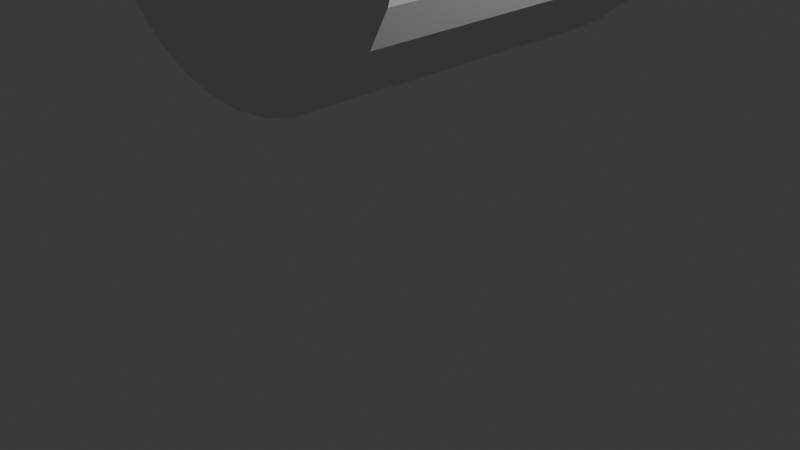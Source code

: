 # Source: divide.blend  (saved by Blender 4.5.90; exported with 4.5.12 LTS)
import bpy
from mathutils import Matrix  # noqa: F401  (used for matrix-valued properties, if any)

bpy.ops.wm.read_factory_settings(use_empty=True)
scene = bpy.context.scene
scene.name = 'Scene'

# ---- collections
col_collection = bpy.data.collections.new('Collection'); scene.collection.children.link(col_collection)

# ---- materials (node trees are filled in below, after node groups)
mat_material = bpy.data.materials.new('Material')
mat_material.alpha_threshold = 0.0
mat_material.roughness = 0.5
mat_material.line_color = (0.0, 0.0, 0.0, 1.0)

# ---- material node trees
mat_material.use_nodes = True; mat_material.node_tree.nodes.clear()
_N = mat_material.node_tree.nodes; _L = mat_material.node_tree.links
n0 = _N.new('ShaderNodeOutputMaterial'); n0.name = 'Material Output'; n0.location = (200, 100)
n1 = _N.new('ShaderNodeBsdfHair'); n1.name = 'Hair BSDF'; n1.location = (-200, 100)
_L.new(n1.outputs[0], n0.inputs[0])
n0.is_active_output = True

# ---- world
world_world = bpy.data.worlds.new('World'); scene.world = world_world
world_world.use_nodes = True; world_world.node_tree.nodes.clear()
_N = world_world.node_tree.nodes; _L = world_world.node_tree.links
n0 = _N.new('ShaderNodeOutputWorld'); n0.name = 'World Output'; n0.location = (200, 100)
n1 = _N.new('ShaderNodeBackground'); n1.name = 'Background'; n1.location = (-200, 100)
n1.inputs[0].default_value = (0.05088, 0.05088, 0.05088, 1.0)
_L.new(n1.outputs[0], n0.inputs[0])
n0.is_active_output = True
world_world.color = (0.05088, 0.05088, 0.05088)
world_world.sun_shadow_jitter_overblur = 0.0

# ---- cameras
cam_camera = bpy.data.cameras.new('Camera')
cam_camera.clip_end = 100.0
cam_camera.ortho_scale = 7.314

# ---- lights
light_light = bpy.data.lights.new('Light', 'POINT')
light_light.energy = 1000.0
light_light.shadow_soft_size = 0.1

# ---- meshes
me_cube = bpy.data.meshes.new('Cube')
me_cube.from_pydata([(1.0, 1.0, 1.0), (1.0, 1.0, -1.0), (1.0, -1.0, 1.0), (1.0, -1.0, -1.0), (-1.0, 1.0, 1.0), (-1.0, 1.0, -1.0), (-1.0, -1.0, 1.0), (-1.0, -1.0, -1.0), (-0.9443, 0.3259, -3.029), (0.9825, 0.3259, -3.029), (-0.9443, 0.3201, -3.256), (0.9825, 0.3201, -3.256), (-0.9443, 0.3031, -3.475), (0.9825, 0.3031, -3.475), (-0.9443, 0.2755, -3.677), (0.9825, 0.2755, -3.677), (-0.9443, 0.2383, -3.853), (0.9825, 0.2383, -3.853), (-0.9443, 0.1929, -3.998), (0.9825, 0.1929, -3.998), (-0.9443, 0.1412, -4.106), (0.9825, 0.1412, -4.106), (-0.9443, 0.08512, -4.172), (0.9825, 0.08512, -4.172), (-0.9443, 0.02677, -4.194), (0.9825, 0.02677, -4.194), (-0.9443, -0.03158, -4.172), (0.9825, -0.03158, -4.172), (-0.9443, -0.08769, -4.106), (0.9825, -0.08769, -4.106), (-0.9443, -0.1394, -3.998), (0.9825, -0.1394, -3.998), (-0.9443, -0.1847, -3.853), (0.9825, -0.1847, -3.853), (-0.9443, -0.2219, -3.677), (0.9825, -0.2219, -3.677), (-0.9443, -0.2496, -3.475), (0.9825, -0.2496, -3.475), (-0.9443, -0.2666, -3.256), (0.9825, -0.2666, -3.256), (-0.9443, -0.2723, -3.029), (0.9825, -0.2723, -3.029), (-0.9443, -0.2666, -2.802), (0.9825, -0.2666, -2.802), (-0.9443, -0.2496, -2.583), (0.9825, -0.2496, -2.583), (-0.9443, -0.2219, -2.382), (0.9825, -0.2219, -2.382), (-0.9443, -0.1847, -2.205), (0.9825, -0.1847, -2.205), (-0.9443, -0.1394, -2.06), (0.9825, -0.1394, -2.06), (-0.9443, -0.08769, -1.953), (0.9825, -0.08769, -1.953), (-0.9443, -0.03158, -1.886), (0.9825, -0.03158, -1.886), (-0.9443, 0.02677, -1.864), (0.9825, 0.02677, -1.864), (-0.9443, 0.08512, -1.886), (0.9825, 0.08512, -1.886), (-0.9443, 0.1412, -1.953), (0.9825, 0.1412, -1.953), (-0.9443, 0.1929, -2.06), (0.9825, 0.1929, -2.06), (-0.9443, 0.2383, -2.205), (0.9825, 0.2383, -2.205), (-0.9443, 0.2755, -2.382), (0.9825, 0.2755, -2.382), (-0.9443, 0.3031, -2.583), (0.9825, 0.3031, -2.583), (-0.9443, 0.3201, -2.802), (0.9825, 0.3201, -2.802), (-0.9443, 0.3259, 3.089), (0.9825, 0.3259, 3.089), (-0.9443, 0.3201, 2.862), (0.9825, 0.3201, 2.862), (-0.9443, 0.3031, 2.643), (0.9825, 0.3031, 2.643), (-0.9443, 0.2755, 2.442), (0.9825, 0.2755, 2.442), (-0.9443, 0.2383, 2.265), (0.9825, 0.2383, 2.265), (-0.9443, 0.1929, 2.12), (0.9825, 0.1929, 2.12), (-0.9443, 0.1412, 2.013), (0.9825, 0.1412, 2.013), (-0.9443, 0.08512, 1.946), (0.9825, 0.08512, 1.946), (-0.9443, 0.02677, 1.924), (0.9825, 0.02677, 1.924), (-0.9443, -0.03158, 1.946), (0.9825, -0.03158, 1.946), (-0.9443, -0.08769, 2.013), (0.9825, -0.08769, 2.013), (-0.9443, -0.1394, 2.12), (0.9825, -0.1394, 2.12), (-0.9443, -0.1847, 2.265), (0.9825, -0.1847, 2.265), (-0.9443, -0.2219, 2.442), (0.9825, -0.2219, 2.442), (-0.9443, -0.2496, 2.643), (0.9825, -0.2496, 2.643), (-0.9443, -0.2666, 2.862), (0.9825, -0.2666, 2.862), (-0.9443, -0.2723, 3.089), (0.9825, -0.2723, 3.089), (-0.9443, -0.2666, 3.317), (0.9825, -0.2666, 3.317), (-0.9443, -0.2496, 3.535), (0.9825, -0.2496, 3.535), (-0.9443, -0.2219, 3.737), (0.9825, -0.2219, 3.737), (-0.9443, -0.1847, 3.913), (0.9825, -0.1847, 3.913), (-0.9443, -0.1394, 4.058), (0.9825, -0.1394, 4.058), (-0.9443, -0.08769, 4.166), (0.9825, -0.08769, 4.166), (-0.9443, -0.03158, 4.232), (0.9825, -0.03158, 4.232), (-0.9443, 0.02677, 4.255), (0.9825, 0.02677, 4.255), (-0.9443, 0.08512, 4.232), (0.9825, 0.08512, 4.232), (-0.9443, 0.1412, 4.166), (0.9825, 0.1412, 4.166), (-0.9443, 0.1929, 4.058), (0.9825, 0.1929, 4.058), (-0.9443, 0.2383, 3.913), (0.9825, 0.2383, 3.913), (-0.9443, 0.2755, 3.737), (0.9825, 0.2755, 3.737), (-0.9443, 0.3031, 3.535), (0.9825, 0.3031, 3.535), (-0.9443, 0.3201, 3.317), (0.9825, 0.3201, 3.317)], [], [(0, 4, 6, 2), (3, 2, 6, 7), (7, 6, 4, 5), (5, 1, 3, 7), (1, 0, 2, 3), (5, 4, 0, 1), (8, 9, 11, 10), (10, 11, 13, 12), (12, 13, 15, 14), (14, 15, 17, 16), (16, 17, 19, 18), (18, 19, 21, 20), (20, 21, 23, 22), (22, 23, 25, 24), (24, 25, 27, 26), (26, 27, 29, 28), (28, 29, 31, 30), (30, 31, 33, 32), (32, 33, 35, 34), (34, 35, 37, 36), (36, 37, 39, 38), (38, 39, 41, 40), (40, 41, 43, 42), (42, 43, 45, 44), (44, 45, 47, 46), (46, 47, 49, 48), (48, 49, 51, 50), (50, 51, 53, 52), (52, 53, 55, 54), (54, 55, 57, 56), (56, 57, 59, 58), (58, 59, 61, 60), (60, 61, 63, 62), (62, 63, 65, 64), (64, 65, 67, 66), (66, 67, 69, 68), (11, 9, 71, 69, 67, 65, 63, 61, 59, 57, 55, 53, 51, 49, 47, 45, 43, 41, 39, 37, 35, 33, 31, 29, 27, 25, 23, 21, 19, 17, 15, 13), (68, 69, 71, 70), (70, 71, 9, 8), (8, 10, 12, 14, 16, 18, 20, 22, 24, 26, 28, 30, 32, 34, 36, 38, 40, 42, 44, 46, 48, 50, 52, 54, 56, 58, 60, 62, 64, 66, 68, 70), (72, 73, 75, 74), (74, 75, 77, 76), (76, 77, 79, 78), (78, 79, 81, 80), (80, 81, 83, 82), (82, 83, 85, 84), (84, 85, 87, 86), (86, 87, 89, 88), (88, 89, 91, 90), (90, 91, 93, 92), (92, 93, 95, 94), (94, 95, 97, 96), (96, 97, 99, 98), (98, 99, 101, 100), (100, 101, 103, 102), (102, 103, 105, 104), (104, 105, 107, 106), (106, 107, 109, 108), (108, 109, 111, 110), (110, 111, 113, 112), (112, 113, 115, 114), (114, 115, 117, 116), (116, 117, 119, 118), (118, 119, 121, 120), (120, 121, 123, 122), (122, 123, 125, 124), (124, 125, 127, 126), (126, 127, 129, 128), (128, 129, 131, 130), (130, 131, 133, 132), (75, 73, 135, 133, 131, 129, 127, 125, 123, 121, 119, 117, 115, 113, 111, 109, 107, 105, 103, 101, 99, 97, 95, 93, 91, 89, 87, 85, 83, 81, 79, 77), (132, 133, 135, 134), (134, 135, 73, 72), (72, 74, 76, 78, 80, 82, 84, 86, 88, 90, 92, 94, 96, 98, 100, 102, 104, 106, 108, 110, 112, 114, 116, 118, 120, 122, 124, 126, 128, 130, 132, 134)])
me_cube.polygons.foreach_set('material_index', [0, 0, 0, 0, 0, 0, 1, 1, 1, 1, 1, 1, 1, 1, 1, 1, 1, 1, 1, 1, 1, 1, 1, 1, 1, 1, 1, 1, 1, 1, 1, 1, 1, 1, 1, 1, 1, 1, 1, 1, 1, 1, 1, 1, 1, 1, 1, 1, 1, 1, 1, 1, 1, 1, 1, 1, 1, 1, 1, 1, 1, 1, 1, 1, 1, 1, 1, 1, 1, 1, 1, 1, 1, 1])
_uv = me_cube.uv_layers.new(name='UVMap')
_uv.uv.foreach_set('vector', [0.625, 0.5, 0.875, 0.5, 0.875, 0.75, 0.625, 0.75, 0.375, 0.75, 0.625, 0.75, 0.625, 1.0, 0.375, 1.0, 0.375, 0.0, 0.625, 0.0, 0.625, 0.25, 0.375, 0.25, 0.125, 0.5, 0.375, 0.5, 0.375, 0.75, 0.125, 0.75, 0.375, 0.5, 0.625, 0.5, 0.625, 0.75, 0.375, 0.75, 0.375, 0.25, 0.625, 0.25, 0.625, 0.5, 0.375, 0.5, 1.0, 0.5, 1.0, 1.0, 0.9688, 1.0, 0.9688, 0.5, 0.9688, 0.5, 0.9688, 1.0, 0.9375, 1.0, 0.9375, 0.5, 0.9375, 0.5, 0.9375, 1.0, 0.9062, 1.0, 0.9062, 0.5, 0.9062, 0.5, 0.9062, 1.0, 0.875, 1.0, 0.875, 0.5, 0.875, 0.5, 0.875, 1.0, 0.8438, 1.0, 0.8438, 0.5, 0.8438, 0.5, 0.8438, 1.0, 0.8125, 1.0, 0.8125, 0.5, 0.8125, 0.5, 0.8125, 1.0, 0.7812, 1.0, 0.7812, 0.5, 0.7812, 0.5, 0.7812, 1.0, 0.75, 1.0, 0.75, 0.5, 0.75, 0.5, 0.75, 1.0, 0.7188, 1.0, 0.7188, 0.5, 0.7188, 0.5, 0.7188, 1.0, 0.6875, 1.0, 0.6875, 0.5, 0.6875, 0.5, 0.6875, 1.0, 0.6562, 1.0, 0.6562, 0.5, 0.6562, 0.5, 0.6562, 1.0, 0.625, 1.0, 0.625, 0.5, 0.625, 0.5, 0.625, 1.0, 0.5938, 1.0, 0.5938, 0.5, 0.5938, 0.5, 0.5938, 1.0, 0.5625, 1.0, 0.5625, 0.5, 0.5625, 0.5, 0.5625, 1.0, 0.5312, 1.0, 0.5312, 0.5, 0.5312, 0.5, 0.5312, 1.0, 0.5, 1.0, 0.5, 0.5, 0.5, 0.5, 0.5, 1.0, 0.4688, 1.0, 0.4688, 0.5, 0.4688, 0.5, 0.4688, 1.0, 0.4375, 1.0, 0.4375, 0.5, 0.4375, 0.5, 0.4375, 1.0, 0.4062, 1.0, 0.4062, 0.5, 0.4062, 0.5, 0.4062, 1.0, 0.375, 1.0, 0.375, 0.5, 0.375, 0.5, 0.375, 1.0, 0.3438, 1.0, 0.3438, 0.5, 0.3438, 0.5, 0.3438, 1.0, 0.3125, 1.0, 0.3125, 0.5, 0.3125, 0.5, 0.3125, 1.0, 0.2812, 1.0, 0.2812, 0.5, 0.2812, 0.5, 0.2812, 1.0, 0.25, 1.0, 0.25, 0.5, 0.25, 0.5, 0.25, 1.0, 0.2188, 1.0, 0.2188, 0.5, 0.2188, 0.5, 0.2188, 1.0, 0.1875, 1.0, 0.1875, 0.5, 0.1875, 0.5, 0.1875, 1.0, 0.1562, 1.0, 0.1562, 0.5, 0.1562, 0.5, 0.1562, 1.0, 0.125, 1.0, 0.125, 0.5, 0.125, 0.5, 0.125, 1.0, 0.09375, 1.0, 0.09375, 0.5, 0.09375, 0.5, 0.09375, 1.0, 0.0625, 1.0, 0.0625, 0.5, 0.2968, 0.4854, 0.25, 0.49, 0.2032, 0.4854, 0.1582, 0.4717, 0.1167, 0.4496, 0.08029, 0.4197, 0.05045, 0.3833, 0.02827, 0.3418, 0.01461, 0.2968, 0.01, 0.25, 0.01461, 0.2032, 0.02827, 0.1582, 0.05045, 0.1167, 0.08029, 0.08029, 0.1167, 0.05045, 0.1582, 0.02827, 0.2032, 0.01461, 0.25, 0.01, 0.2968, 0.01461, 0.3418, 0.02827, 0.3833, 0.05045, 0.4197, 0.08029, 0.4496, 0.1167, 0.4717, 0.1582, 0.4854, 0.2032, 0.49, 0.25, 0.4854, 0.2968, 0.4717, 0.3418, 0.4496, 0.3833, 0.4197, 0.4197, 0.3833, 0.4496, 0.3418, 0.4717, 0.0625, 0.5, 0.0625, 1.0, 0.03125, 1.0, 0.03125, 0.5, 0.03125, 0.5, 0.03125, 1.0, 0.0, 1.0, 0.0, 0.5, 0.75, 0.49, 0.7968, 0.4854, 0.8418, 0.4717, 0.8833, 0.4496, 0.9197, 0.4197, 0.9496, 0.3833, 0.9717, 0.3418, 0.9854, 0.2968, 0.99, 0.25, 0.9854, 0.2032, 0.9717, 0.1582, 0.9496, 0.1167, 0.9197, 0.08029, 0.8833, 0.05045, 0.8418, 0.02827, 0.7968, 0.01461, 0.75, 0.01, 0.7032, 0.01461, 0.6582, 0.02827, 0.6167, 0.05045, 0.5803, 0.08029, 0.5504, 0.1167, 0.5283, 0.1582, 0.5146, 0.2032, 0.51, 0.25, 0.5146, 0.2968, 0.5283, 0.3418, 0.5504, 0.3833, 0.5803, 0.4197, 0.6167, 0.4496, 0.6582, 0.4717, 0.7032, 0.4854, 1.0, 0.5, 1.0, 1.0, 0.9688, 1.0, 0.9688, 0.5, 0.9688, 0.5, 0.9688, 1.0, 0.9375, 1.0, 0.9375, 0.5, 0.9375, 0.5, 0.9375, 1.0, 0.9062, 1.0, 0.9062, 0.5, 0.9062, 0.5, 0.9062, 1.0, 0.875, 1.0, 0.875, 0.5, 0.875, 0.5, 0.875, 1.0, 0.8438, 1.0, 0.8438, 0.5, 0.8438, 0.5, 0.8438, 1.0, 0.8125, 1.0, 0.8125, 0.5, 0.8125, 0.5, 0.8125, 1.0, 0.7812, 1.0, 0.7812, 0.5, 0.7812, 0.5, 0.7812, 1.0, 0.75, 1.0, 0.75, 0.5, 0.75, 0.5, 0.75, 1.0, 0.7188, 1.0, 0.7188, 0.5, 0.7188, 0.5, 0.7188, 1.0, 0.6875, 1.0, 0.6875, 0.5, 0.6875, 0.5, 0.6875, 1.0, 0.6562, 1.0, 0.6562, 0.5, 0.6562, 0.5, 0.6562, 1.0, 0.625, 1.0, 0.625, 0.5, 0.625, 0.5, 0.625, 1.0, 0.5938, 1.0, 0.5938, 0.5, 0.5938, 0.5, 0.5938, 1.0, 0.5625, 1.0, 0.5625, 0.5, 0.5625, 0.5, 0.5625, 1.0, 0.5312, 1.0, 0.5312, 0.5, 0.5312, 0.5, 0.5312, 1.0, 0.5, 1.0, 0.5, 0.5, 0.5, 0.5, 0.5, 1.0, 0.4688, 1.0, 0.4688, 0.5, 0.4688, 0.5, 0.4688, 1.0, 0.4375, 1.0, 0.4375, 0.5, 0.4375, 0.5, 0.4375, 1.0, 0.4062, 1.0, 0.4062, 0.5, 0.4062, 0.5, 0.4062, 1.0, 0.375, 1.0, 0.375, 0.5, 0.375, 0.5, 0.375, 1.0, 0.3438, 1.0, 0.3438, 0.5, 0.3438, 0.5, 0.3438, 1.0, 0.3125, 1.0, 0.3125, 0.5, 0.3125, 0.5, 0.3125, 1.0, 0.2812, 1.0, 0.2812, 0.5, 0.2812, 0.5, 0.2812, 1.0, 0.25, 1.0, 0.25, 0.5, 0.25, 0.5, 0.25, 1.0, 0.2188, 1.0, 0.2188, 0.5, 0.2188, 0.5, 0.2188, 1.0, 0.1875, 1.0, 0.1875, 0.5, 0.1875, 0.5, 0.1875, 1.0, 0.1562, 1.0, 0.1562, 0.5, 0.1562, 0.5, 0.1562, 1.0, 0.125, 1.0, 0.125, 0.5, 0.125, 0.5, 0.125, 1.0, 0.09375, 1.0, 0.09375, 0.5, 0.09375, 0.5, 0.09375, 1.0, 0.0625, 1.0, 0.0625, 0.5, 0.2968, 0.4854, 0.25, 0.49, 0.2032, 0.4854, 0.1582, 0.4717, 0.1167, 0.4496, 0.08029, 0.4197, 0.05045, 0.3833, 0.02827, 0.3418, 0.01461, 0.2968, 0.01, 0.25, 0.01461, 0.2032, 0.02827, 0.1582, 0.05045, 0.1167, 0.08029, 0.08029, 0.1167, 0.05045, 0.1582, 0.02827, 0.2032, 0.01461, 0.25, 0.01, 0.2968, 0.01461, 0.3418, 0.02827, 0.3833, 0.05045, 0.4197, 0.08029, 0.4496, 0.1167, 0.4717, 0.1582, 0.4854, 0.2032, 0.49, 0.25, 0.4854, 0.2968, 0.4717, 0.3418, 0.4496, 0.3833, 0.4197, 0.4197, 0.3833, 0.4496, 0.3418, 0.4717, 0.0625, 0.5, 0.0625, 1.0, 0.03125, 1.0, 0.03125, 0.5, 0.03125, 0.5, 0.03125, 1.0, 0.0, 1.0, 0.0, 0.5, 0.75, 0.49, 0.7968, 0.4854, 0.8418, 0.4717, 0.8833, 0.4496, 0.9197, 0.4197, 0.9496, 0.3833, 0.9717, 0.3418, 0.9854, 0.2968, 0.99, 0.25, 0.9854, 0.2032, 0.9717, 0.1582, 0.9496, 0.1167, 0.9197, 0.08029, 0.8833, 0.05045, 0.8418, 0.02827, 0.7968, 0.01461, 0.75, 0.01, 0.7032, 0.01461, 0.6582, 0.02827, 0.6167, 0.05045, 0.5803, 0.08029, 0.5504, 0.1167, 0.5283, 0.1582, 0.5146, 0.2032, 0.51, 0.25, 0.5146, 0.2968, 0.5283, 0.3418, 0.5504, 0.3833, 0.5803, 0.4197, 0.6167, 0.4496, 0.6582, 0.4717, 0.7032, 0.4854])
_ca = me_cube.color_attributes.new('Color', 'FLOAT_COLOR', 'POINT')
_ca.data.foreach_set('color', [1.0, 1.0, 1.0, 1.0, 1.0, 1.0, 1.0, 1.0, 1.0, 1.0, 1.0, 1.0, 1.0, 1.0, 1.0, 1.0, 1.0, 1.0, 1.0, 1.0, 1.0, 1.0, 1.0, 1.0, 1.0, 1.0, 1.0, 1.0, 1.0, 1.0, 1.0, 1.0, 1.0, 1.0, 1.0, 1.0, 1.0, 1.0, 1.0, 1.0, 1.0, 1.0, 1.0, 1.0, 1.0, 1.0, 1.0, 1.0, 1.0, 1.0, 1.0, 1.0, 1.0, 1.0, 1.0, 1.0, 1.0, 1.0, 1.0, 1.0, 1.0, 1.0, 1.0, 1.0, 1.0, 1.0, 1.0, 1.0, 1.0, 1.0, 1.0, 1.0, 1.0, 1.0, 1.0, 1.0, 1.0, 1.0, 1.0, 1.0, 1.0, 1.0, 1.0, 1.0, 1.0, 1.0, 1.0, 1.0, 1.0, 1.0, 1.0, 1.0, 1.0, 1.0, 1.0, 1.0, 1.0, 1.0, 1.0, 1.0, 1.0, 1.0, 1.0, 1.0, 1.0, 1.0, 1.0, 1.0, 1.0, 1.0, 1.0, 1.0, 1.0, 1.0, 1.0, 1.0, 1.0, 1.0, 1.0, 1.0, 1.0, 1.0, 1.0, 1.0, 1.0, 1.0, 1.0, 1.0, 1.0, 1.0, 1.0, 1.0, 1.0, 1.0, 1.0, 1.0, 1.0, 1.0, 1.0, 1.0, 1.0, 1.0, 1.0, 1.0, 1.0, 1.0, 1.0, 1.0, 1.0, 1.0, 1.0, 1.0, 1.0, 1.0, 1.0, 1.0, 1.0, 1.0, 1.0, 1.0, 1.0, 1.0, 1.0, 1.0, 1.0, 1.0, 1.0, 1.0, 1.0, 1.0, 1.0, 1.0, 1.0, 1.0, 1.0, 1.0, 1.0, 1.0, 1.0, 1.0, 1.0, 1.0, 1.0, 1.0, 1.0, 1.0, 1.0, 1.0, 1.0, 1.0, 1.0, 1.0, 1.0, 1.0, 1.0, 1.0, 1.0, 1.0, 1.0, 1.0, 1.0, 1.0, 1.0, 1.0, 1.0, 1.0, 1.0, 1.0, 1.0, 1.0, 1.0, 1.0, 1.0, 1.0, 1.0, 1.0, 1.0, 1.0, 1.0, 1.0, 1.0, 1.0, 1.0, 1.0, 1.0, 1.0, 1.0, 1.0, 1.0, 1.0, 1.0, 1.0, 1.0, 1.0, 1.0, 1.0, 1.0, 1.0, 1.0, 1.0, 1.0, 1.0, 1.0, 1.0, 1.0, 1.0, 1.0, 1.0, 1.0, 1.0, 1.0, 1.0, 1.0, 1.0, 1.0, 1.0, 1.0, 1.0, 1.0, 1.0, 1.0, 1.0, 1.0, 1.0, 1.0, 1.0, 1.0, 1.0, 1.0, 1.0, 1.0, 1.0, 1.0, 1.0, 1.0, 1.0, 1.0, 1.0, 1.0, 1.0, 1.0, 1.0, 1.0, 1.0, 1.0, 1.0, 1.0, 1.0, 1.0, 1.0, 1.0, 1.0, 1.0, 1.0, 1.0, 1.0, 1.0, 1.0, 1.0, 1.0, 1.0, 1.0, 1.0, 1.0, 1.0, 1.0, 1.0, 1.0, 1.0, 1.0, 1.0, 1.0, 1.0, 1.0, 1.0, 1.0, 1.0, 1.0, 1.0, 1.0, 1.0, 1.0, 1.0, 1.0, 1.0, 1.0, 1.0, 1.0, 1.0, 1.0, 1.0, 1.0, 1.0, 1.0, 1.0, 1.0, 1.0, 1.0, 1.0, 1.0, 1.0, 1.0, 1.0, 1.0, 1.0, 1.0, 1.0, 1.0, 1.0, 1.0, 1.0, 1.0, 1.0, 1.0, 1.0, 1.0, 1.0, 1.0, 1.0, 1.0, 1.0, 1.0, 1.0, 1.0, 1.0, 1.0, 1.0, 1.0, 1.0, 1.0, 1.0, 1.0, 1.0, 1.0, 1.0, 1.0, 1.0, 1.0, 1.0, 1.0, 1.0, 1.0, 1.0, 1.0, 1.0, 1.0, 1.0, 1.0, 1.0, 1.0, 1.0, 1.0, 1.0, 1.0, 1.0, 1.0, 1.0, 1.0, 1.0, 1.0, 1.0, 1.0, 1.0, 1.0, 1.0, 1.0, 1.0, 1.0, 1.0, 1.0, 1.0, 1.0, 1.0, 1.0, 1.0, 1.0, 1.0, 1.0, 1.0, 1.0, 1.0, 1.0, 1.0, 1.0, 1.0, 1.0, 1.0, 1.0, 1.0, 1.0, 1.0, 1.0, 1.0, 1.0, 1.0, 1.0, 1.0, 1.0, 1.0, 1.0, 1.0, 1.0, 1.0, 1.0, 1.0, 1.0, 1.0, 1.0, 1.0, 1.0, 1.0, 1.0, 1.0, 1.0, 1.0, 1.0, 1.0, 1.0, 1.0, 1.0, 1.0, 1.0, 1.0, 1.0, 1.0, 1.0, 1.0, 1.0, 1.0, 1.0, 1.0, 1.0, 1.0, 1.0, 1.0, 1.0, 1.0, 1.0, 1.0, 1.0, 1.0, 1.0, 1.0, 1.0, 1.0, 1.0, 1.0, 1.0, 1.0, 1.0, 1.0, 1.0, 1.0, 1.0, 1.0, 1.0, 1.0, 1.0, 1.0, 1.0, 1.0, 1.0, 1.0, 1.0, 1.0, 1.0, 1.0, 1.0, 1.0, 1.0, 1.0, 1.0, 1.0, 1.0, 1.0, 1.0, 1.0, 1.0, 1.0, 1.0, 1.0, 1.0, 1.0, 1.0, 1.0, 1.0, 1.0, 1.0, 1.0, 1.0, 1.0, 1.0, 1.0, 1.0, 1.0, 1.0, 1.0, 1.0, 1.0, 1.0, 1.0, 1.0, 1.0, 1.0])
_ca = me_cube.color_attributes.new('Attribute', 'BYTE_COLOR', 'CORNER')
_ca.data.foreach_set('color', [1.0, 0.03071, 0.03071, 1.0, 1.0, 0.03071, 0.03071, 1.0, 1.0, 0.03071, 0.03071, 1.0, 1.0, 0.03071, 0.03071, 1.0, 1.0, 0.03071, 0.03071, 1.0, 1.0, 0.03071, 0.03071, 1.0, 1.0, 0.03071, 0.03071, 1.0, 0.9823, 0.0319, 0.03689, 1.0, 0.9823, 0.0319, 0.03689, 1.0, 1.0, 0.03071, 0.03071, 1.0, 1.0, 0.03071, 0.03071, 1.0, 1.0, 0.03071, 0.03071, 1.0, 1.0, 0.03071, 0.03071, 1.0, 1.0, 0.03071, 0.03071, 1.0, 1.0, 0.03071, 0.03071, 1.0, 0.9823, 0.0319, 0.03689, 1.0, 1.0, 0.03071, 0.03071, 1.0, 1.0, 0.03071, 0.03071, 1.0, 1.0, 0.03071, 0.03071, 1.0, 1.0, 0.03071, 0.03071, 1.0, 1.0, 0.03071, 0.03071, 1.0, 1.0, 0.03071, 0.03071, 1.0, 1.0, 0.03071, 0.03071, 1.0, 1.0, 0.03071, 0.03071, 1.0, 1.0, 0.03071, 0.03071, 1.0, 1.0, 0.03071, 0.03071, 1.0, 1.0, 0.03071, 0.03071, 1.0, 1.0, 0.03071, 0.03071, 1.0, 1.0, 0.03071, 0.03071, 1.0, 1.0, 0.03071, 0.03071, 1.0, 1.0, 0.03071, 0.03071, 1.0, 1.0, 0.03071, 0.03071, 1.0, 1.0, 0.03071, 0.03071, 1.0, 1.0, 0.03071, 0.03071, 1.0, 1.0, 0.03071, 0.03071, 1.0, 1.0, 0.03071, 0.03071, 1.0, 1.0, 0.03071, 0.03071, 1.0, 1.0, 0.03071, 0.03071, 1.0, 1.0, 0.03071, 0.03071, 1.0, 1.0, 0.03071, 0.03071, 1.0, 1.0, 0.03071, 0.03071, 1.0, 1.0, 0.03071, 0.03071, 1.0, 1.0, 0.03071, 0.03071, 1.0, 1.0, 0.03071, 0.03071, 1.0, 1.0, 0.03071, 0.03071, 1.0, 1.0, 0.03071, 0.03071, 1.0, 1.0, 0.03071, 0.03071, 1.0, 1.0, 0.03071, 0.03071, 1.0, 1.0, 0.03071, 0.03071, 1.0, 1.0, 0.03071, 0.03071, 1.0, 1.0, 0.03071, 0.03071, 1.0, 1.0, 0.03071, 0.03071, 1.0, 1.0, 0.03071, 0.03071, 1.0, 1.0, 0.03071, 0.03071, 1.0, 1.0, 0.03071, 0.03071, 1.0, 1.0, 0.03071, 0.03071, 1.0, 1.0, 0.03071, 0.03071, 1.0, 1.0, 0.03071, 0.03071, 1.0, 1.0, 0.03071, 0.03071, 1.0, 1.0, 0.03071, 0.03071, 1.0, 1.0, 0.03071, 0.03071, 1.0, 1.0, 0.03071, 0.03071, 1.0, 1.0, 0.03071, 0.0319, 1.0, 1.0, 0.03071, 0.03071, 1.0, 1.0, 0.03071, 0.03071, 1.0, 1.0, 0.03071, 0.0319, 1.0, 1.0, 0.03071, 0.03071, 1.0, 1.0, 0.03071, 0.03071, 1.0, 1.0, 0.03071, 0.03071, 1.0, 1.0, 0.03071, 0.03071, 1.0, 1.0, 0.03071, 0.03071, 1.0, 1.0, 0.03071, 0.03071, 1.0, 1.0, 0.03071, 0.03071, 1.0, 1.0, 0.03071, 0.03071, 1.0, 1.0, 0.03071, 0.03071, 1.0, 1.0, 0.03071, 0.03071, 1.0, 1.0, 0.03071, 0.03071, 1.0, 1.0, 0.03071, 0.03071, 1.0, 1.0, 0.03071, 0.03071, 1.0, 1.0, 0.03071, 0.03071, 1.0, 1.0, 0.03071, 0.03071, 1.0, 1.0, 0.03071, 0.03071, 1.0, 1.0, 0.03071, 0.03071, 1.0, 1.0, 0.03071, 0.03071, 1.0, 1.0, 0.03071, 0.03071, 1.0, 1.0, 0.03071, 0.03071, 1.0, 1.0, 0.03071, 0.03071, 1.0, 1.0, 0.03071, 0.03071, 1.0, 1.0, 0.03071, 0.03071, 1.0, 1.0, 0.03071, 0.03071, 1.0, 1.0, 0.03071, 0.03071, 1.0, 1.0, 0.03071, 0.03071, 1.0, 1.0, 0.03071, 0.03071, 1.0, 1.0, 0.03071, 0.03071, 1.0, 1.0, 0.03071, 0.03071, 1.0, 1.0, 0.03071, 0.03071, 1.0, 1.0, 0.03071, 0.03071, 1.0, 1.0, 0.03071, 0.03071, 1.0, 1.0, 0.03071, 0.03071, 1.0, 1.0, 0.03071, 0.03071, 1.0, 1.0, 0.03071, 0.03071, 1.0, 1.0, 0.03071, 0.03071, 1.0, 1.0, 0.03071, 0.03071, 1.0, 1.0, 0.03071, 0.03071, 1.0, 1.0, 0.03071, 0.03071, 1.0, 1.0, 0.03071, 0.03071, 1.0, 1.0, 0.03071, 0.03071, 1.0, 1.0, 0.03071, 0.03071, 1.0, 1.0, 0.03071, 0.03071, 1.0, 1.0, 0.03071, 0.03071, 1.0, 1.0, 0.03071, 0.03071, 1.0, 1.0, 0.03071, 0.03071, 1.0, 1.0, 0.03071, 0.03071, 1.0, 1.0, 0.03071, 0.03071, 1.0, 1.0, 0.03071, 0.03071, 1.0, 1.0, 0.03071, 0.03071, 1.0, 1.0, 0.03071, 0.03071, 1.0, 1.0, 0.03071, 0.03071, 1.0, 1.0, 0.03071, 0.03071, 1.0, 1.0, 0.03071, 0.03071, 1.0, 1.0, 0.03071, 0.03071, 1.0, 1.0, 0.03071, 0.03071, 1.0, 1.0, 0.03071, 0.03071, 1.0, 1.0, 0.03071, 0.03071, 1.0, 1.0, 0.03071, 0.03071, 1.0, 1.0, 0.03071, 0.03071, 1.0, 1.0, 0.03071, 0.03071, 1.0, 1.0, 0.03071, 0.03071, 1.0, 1.0, 0.03071, 0.03071, 1.0, 1.0, 0.03071, 0.03071, 1.0, 1.0, 0.03071, 0.03071, 1.0, 1.0, 0.03071, 0.03071, 1.0, 1.0, 0.03071, 0.03071, 1.0, 1.0, 0.03071, 0.03071, 1.0, 1.0, 0.03071, 0.03071, 1.0, 1.0, 0.03071, 0.03071, 1.0, 1.0, 0.03071, 0.03071, 1.0, 1.0, 0.03071, 0.03071, 1.0, 1.0, 0.03071, 0.03071, 1.0, 1.0, 0.03071, 0.03071, 1.0, 1.0, 0.03071, 0.03071, 1.0, 1.0, 0.03071, 0.03071, 1.0, 1.0, 0.03071, 0.03071, 1.0, 1.0, 0.03071, 0.03071, 1.0, 1.0, 0.03071, 0.03071, 1.0, 1.0, 0.03071, 0.03071, 1.0, 1.0, 0.03071, 0.03071, 1.0, 1.0, 0.03071, 0.03071, 1.0, 1.0, 0.03071, 0.03071, 1.0, 1.0, 0.03071, 0.03071, 1.0, 1.0, 0.03071, 0.03071, 1.0, 1.0, 0.03071, 0.03071, 1.0, 1.0, 0.03071, 0.03071, 1.0, 1.0, 0.03071, 0.03071, 1.0, 1.0, 0.03071, 0.03071, 1.0, 1.0, 0.03071, 0.03071, 1.0, 1.0, 0.03071, 0.03071, 1.0, 1.0, 0.03071, 0.03071, 1.0, 1.0, 0.03071, 0.03071, 1.0, 1.0, 0.03071, 0.03071, 1.0, 1.0, 0.03071, 0.03071, 1.0, 1.0, 0.03071, 0.03071, 1.0, 1.0, 0.03071, 0.03071, 1.0, 1.0, 0.03071, 0.03071, 1.0, 1.0, 0.03071, 0.03071, 1.0, 1.0, 0.03071, 0.03071, 1.0, 1.0, 0.03071, 0.03071, 1.0, 1.0, 0.03071, 0.0319, 1.0, 1.0, 0.03071, 0.03071, 1.0, 1.0, 0.03071, 0.03071, 1.0, 1.0, 0.03071, 0.03071, 1.0, 1.0, 0.03071, 0.03071, 1.0, 1.0, 0.03071, 0.03071, 1.0, 1.0, 0.03071, 0.03071, 1.0, 1.0, 0.03071, 0.03071, 1.0, 1.0, 0.03071, 0.03071, 1.0, 1.0, 0.03071, 0.03071, 1.0, 1.0, 0.03071, 0.03071, 1.0, 1.0, 0.03071, 0.03071, 1.0, 1.0, 0.03071, 0.03071, 1.0, 1.0, 0.03071, 0.03071, 1.0, 1.0, 0.03071, 0.03071, 1.0, 1.0, 0.03071, 0.03071, 1.0, 1.0, 0.03071, 0.03071, 1.0, 1.0, 0.03071, 0.03071, 1.0, 1.0, 0.03071, 0.03071, 1.0, 1.0, 0.03071, 0.03071, 1.0, 1.0, 0.03071, 0.03071, 1.0, 1.0, 0.03071, 0.03071, 1.0, 1.0, 0.03071, 0.03071, 1.0, 1.0, 0.03071, 0.03071, 1.0, 1.0, 0.03071, 0.03071, 1.0, 1.0, 0.03071, 0.03071, 1.0, 1.0, 0.03071, 0.03071, 1.0, 1.0, 0.03071, 0.03071, 1.0, 1.0, 0.03071, 0.03071, 1.0, 1.0, 0.03071, 0.03071, 1.0, 1.0, 0.03071, 0.03071, 1.0, 1.0, 0.03071, 0.03071, 1.0, 1.0, 0.03071, 0.03071, 1.0, 1.0, 0.03071, 0.03071, 1.0, 1.0, 0.03071, 0.03071, 1.0, 1.0, 0.03071, 0.03071, 1.0, 1.0, 0.03071, 0.03071, 1.0, 1.0, 0.03071, 0.03071, 1.0, 1.0, 0.03071, 0.03071, 1.0, 1.0, 0.03071, 0.03071, 1.0, 1.0, 0.03071, 0.03071, 1.0, 1.0, 0.03071, 0.03071, 1.0, 1.0, 0.03071, 0.03071, 1.0, 1.0, 0.03071, 0.03071, 1.0, 1.0, 0.03071, 0.03071, 1.0, 1.0, 0.03071, 0.03071, 1.0, 1.0, 0.03071, 0.03071, 1.0, 1.0, 0.03071, 0.03071, 1.0, 1.0, 0.03071, 0.03071, 1.0, 1.0, 0.03071, 0.03071, 1.0, 1.0, 0.03071, 0.03071, 1.0, 1.0, 0.03071, 0.03071, 1.0, 1.0, 0.03071, 0.03071, 1.0, 1.0, 0.03071, 0.03071, 1.0, 1.0, 0.03071, 0.03071, 1.0, 1.0, 0.03071, 0.03071, 1.0, 1.0, 0.03071, 0.03071, 1.0, 1.0, 0.03071, 0.03071, 1.0, 1.0, 0.03071, 0.03071, 1.0, 1.0, 0.03071, 0.03071, 1.0, 1.0, 0.03071, 0.03071, 1.0, 1.0, 0.03071, 0.03071, 1.0, 1.0, 0.03071, 0.03071, 1.0, 1.0, 0.03071, 0.03071, 1.0, 1.0, 0.03071, 0.03071, 1.0, 1.0, 0.03071, 0.03071, 1.0, 1.0, 0.03071, 0.03071, 1.0, 1.0, 0.03071, 0.03071, 1.0, 1.0, 0.03071, 0.03071, 1.0, 1.0, 0.03071, 0.03071, 1.0, 1.0, 0.03071, 0.03071, 1.0, 1.0, 0.03071, 0.03071, 1.0, 1.0, 0.03071, 0.03071, 1.0, 1.0, 0.03071, 0.03071, 1.0, 1.0, 0.03071, 0.03071, 1.0, 1.0, 0.03071, 0.03071, 1.0, 1.0, 0.03071, 0.03071, 1.0, 1.0, 0.03071, 0.03071, 1.0, 1.0, 0.03071, 0.03071, 1.0, 1.0, 0.03071, 0.03071, 1.0, 1.0, 0.03071, 0.03071, 1.0, 1.0, 0.03071, 0.03071, 1.0, 1.0, 0.03071, 0.03071, 1.0, 1.0, 0.03071, 0.03071, 1.0, 1.0, 0.03071, 0.03071, 1.0, 1.0, 0.03071, 0.03071, 1.0, 1.0, 0.03071, 0.03071, 1.0, 1.0, 0.03071, 0.03071, 1.0, 1.0, 0.03071, 0.03071, 1.0, 1.0, 0.03071, 0.03071, 1.0, 1.0, 0.03071, 0.03071, 1.0, 1.0, 0.03071, 0.03071, 1.0, 1.0, 0.03071, 0.03071, 1.0, 1.0, 0.03071, 0.03071, 1.0, 1.0, 0.03071, 0.03071, 1.0, 1.0, 0.03071, 0.03071, 1.0, 1.0, 0.03071, 0.03071, 1.0, 1.0, 0.03071, 0.03071, 1.0, 1.0, 0.03071, 0.03071, 1.0, 1.0, 0.03071, 0.03071, 1.0, 1.0, 0.03071, 0.03071, 1.0, 1.0, 0.03071, 0.03071, 1.0, 1.0, 0.03071, 0.03071, 1.0, 1.0, 0.03071, 0.03071, 1.0, 1.0, 0.03071, 0.03071, 1.0, 1.0, 0.03071, 0.03071, 1.0, 1.0, 0.03071, 0.03071, 1.0, 1.0, 0.03071, 0.03071, 1.0, 1.0, 0.03071, 0.03071, 1.0, 1.0, 0.03071, 0.03071, 1.0, 1.0, 0.03071, 0.03071, 1.0, 1.0, 0.03071, 0.03071, 1.0, 1.0, 0.03071, 0.03071, 1.0, 1.0, 0.03071, 0.03071, 1.0, 1.0, 0.03071, 0.03071, 1.0, 1.0, 0.03071, 0.03071, 1.0, 1.0, 0.03071, 0.03071, 1.0, 1.0, 0.03071, 0.03071, 1.0, 1.0, 0.03071, 0.03071, 1.0, 1.0, 0.03071, 0.03071, 1.0, 1.0, 0.03071, 0.03071, 1.0, 1.0, 0.03071, 0.03071, 1.0, 1.0, 0.03071, 0.03071, 1.0, 1.0, 0.03071, 0.03071, 1.0, 1.0, 0.03071, 0.03071, 1.0, 1.0, 0.03071, 0.03071, 1.0, 1.0, 0.03071, 0.03071, 1.0, 1.0, 0.03071, 0.03071, 1.0, 1.0, 0.03071, 0.03071, 1.0, 1.0, 0.03071, 0.03071, 1.0, 1.0, 0.03071, 0.03071, 1.0, 1.0, 0.03071, 0.03071, 1.0, 1.0, 0.03071, 0.03071, 1.0, 1.0, 0.03071, 0.03071, 1.0, 1.0, 0.03071, 0.03071, 1.0, 1.0, 0.03071, 0.03071, 1.0, 1.0, 0.03071, 0.03071, 1.0, 1.0, 0.03071, 0.03071, 1.0, 1.0, 0.03071, 0.03071, 1.0, 1.0, 0.03071, 0.03071, 1.0, 1.0, 0.03071, 0.03071, 1.0, 1.0, 0.03071, 0.03071, 1.0, 1.0, 0.03071, 0.03071, 1.0, 1.0, 0.03071, 0.03071, 1.0, 1.0, 0.03071, 0.03071, 1.0, 1.0, 0.03071, 0.03071, 1.0, 1.0, 0.03071, 0.03071, 1.0, 1.0, 0.03071, 0.03071, 1.0, 1.0, 0.03071, 0.03071, 1.0, 1.0, 0.03071, 0.03071, 1.0, 1.0, 0.03071, 0.03071, 1.0, 1.0, 0.03071, 0.03071, 1.0, 1.0, 0.03071, 0.03071, 1.0, 1.0, 0.03071, 0.03071, 1.0, 1.0, 0.03071, 0.03071, 1.0, 1.0, 0.03071, 0.03071, 1.0, 1.0, 0.03071, 0.03071, 1.0, 1.0, 0.03071, 0.03071, 1.0, 1.0, 0.03071, 0.03071, 1.0, 1.0, 0.03071, 0.03071, 1.0, 1.0, 0.03071, 0.03071, 1.0, 1.0, 0.03071, 0.03071, 1.0, 1.0, 0.03071, 0.03071, 1.0, 1.0, 0.03071, 0.03071, 1.0, 1.0, 0.03071, 0.03071, 1.0, 1.0, 0.03071, 0.03071, 1.0, 1.0, 0.03071, 0.03071, 1.0, 1.0, 0.03071, 0.03071, 1.0, 1.0, 0.03071, 0.03071, 1.0, 1.0, 0.03071, 0.03071, 1.0, 1.0, 0.03071, 0.03071, 1.0, 1.0, 0.03071, 0.03071, 1.0, 1.0, 0.03071, 0.03071, 1.0, 1.0, 0.03071, 0.03071, 1.0, 1.0, 0.03071, 0.03071, 1.0, 1.0, 0.03071, 0.03071, 1.0, 1.0, 0.03071, 0.03071, 1.0, 1.0, 0.03071, 0.03071, 1.0, 1.0, 0.03071, 0.03071, 1.0, 1.0, 0.03071, 0.03071, 1.0, 1.0, 0.03071, 0.03071, 1.0, 1.0, 0.03071, 0.03071, 1.0, 1.0, 0.03071, 0.03071, 1.0, 1.0, 0.03071, 0.03071, 1.0, 1.0, 0.03071, 0.03071, 1.0, 1.0, 0.03071, 0.03071, 1.0, 1.0, 0.03071, 0.03071, 1.0, 1.0, 0.03071, 0.03071, 1.0, 1.0, 0.03071, 0.03071, 1.0, 1.0, 0.03071, 0.03071, 1.0, 1.0, 0.03071, 0.03071, 1.0, 1.0, 0.03071, 0.03071, 1.0, 1.0, 0.03071, 0.03071, 1.0, 1.0, 0.03071, 0.03071, 1.0, 1.0, 0.03071, 0.03071, 1.0, 1.0, 0.03071, 0.03071, 1.0, 1.0, 0.03071, 0.03071, 1.0, 1.0, 0.03071, 0.03071, 1.0, 1.0, 0.03071, 0.03071, 1.0, 1.0, 0.03071, 0.03071, 1.0, 1.0, 0.03071, 0.03071, 1.0, 1.0, 0.03071, 0.03071, 1.0, 1.0, 0.03071, 0.03071, 1.0, 1.0, 0.03071, 0.03071, 1.0, 1.0, 0.03071, 0.03071, 1.0, 1.0, 0.03071, 0.03071, 1.0, 1.0, 0.03071, 0.03071, 1.0, 1.0, 0.03071, 0.03071, 1.0, 1.0, 0.03071, 0.03071, 1.0, 1.0, 0.03071, 0.03071, 1.0, 1.0, 0.03071, 0.03071, 1.0, 1.0, 0.03071, 0.03071, 1.0, 1.0, 0.03071, 0.03071, 1.0, 1.0, 0.03071, 0.03071, 1.0, 1.0, 0.03071, 0.03071, 1.0, 1.0, 0.03071, 0.03071, 1.0, 1.0, 0.03071, 0.03071, 1.0, 1.0, 0.03071, 0.03071, 1.0, 1.0, 0.03071, 0.03071, 1.0, 1.0, 0.03071, 0.03071, 1.0, 1.0, 0.03071, 0.03071, 1.0, 1.0, 0.03071, 0.03071, 1.0, 1.0, 0.03071, 0.03071, 1.0, 1.0, 0.03071, 0.03071, 1.0, 1.0, 0.03071, 0.03071, 1.0, 1.0, 0.03071, 0.03071, 1.0, 1.0, 0.03071, 0.03071, 1.0, 1.0, 0.03071, 0.03071, 1.0, 1.0, 0.03071, 0.03071, 1.0, 1.0, 0.03071, 0.03071, 1.0, 1.0, 0.03071, 0.03071, 1.0, 1.0, 0.03071, 0.03071, 1.0, 1.0, 0.03071, 0.03071, 1.0, 1.0, 0.03071, 0.03071, 1.0, 1.0, 0.03071, 0.03071, 1.0, 1.0, 0.03071, 0.03071, 1.0, 1.0, 0.03071, 0.03071, 1.0, 1.0, 0.03071, 0.03071, 1.0, 1.0, 0.03071, 0.03071, 1.0, 1.0, 0.03071, 0.03071, 1.0, 1.0, 0.03071, 0.03071, 1.0])
me_cube.materials.append(mat_material)
me_cube.materials.append(None)
me_cube.use_mirror_vertex_groups = False
me_cube.update()

# ---- objects
ob_cube = bpy.data.objects.new('Cube', me_cube)
ob_light = bpy.data.objects.new('Light', light_light)
ob_camera = bpy.data.objects.new('Camera', cam_camera)

# ---- transforms, parenting, visibility, modifiers, constraints
ob_cube.location = (0.1503, -0.1775, 8.992)
ob_cube.rotation_euler = (0.0, 0.0, 1.571)
ob_cube.scale = (1.775, 6.836, 1.754)
ob_cube.lock_rotations_4d = False
ob_cube.empty_display_type = 'ARROWS'
ob_cube.lineart.crease_threshold = 0.0
ob_light.location = (4.076, 1.005, 5.904)
ob_light.rotation_euler = (0.6503, 0.05522, 1.866)
ob_light.lock_rotations_4d = False
ob_light.empty_display_type = 'ARROWS'
ob_light.color = (0.0, 0.0, 0.0, 0.0)
ob_light.lineart.crease_threshold = 0.0
ob_camera.location = (7.359, -6.926, 4.958)
ob_camera.rotation_euler = (1.109, 0.0, 0.8149)
ob_camera.lock_rotations_4d = False
ob_camera.empty_display_type = 'ARROWS'
ob_camera.color = (0.0, 0.0, 0.0, 0.0)
ob_camera.display_type = 'WIRE'
ob_camera.lineart.crease_threshold = 0.0

# ---- collection membership
col_collection.objects.link(ob_cube)
col_collection.objects.link(ob_light)
col_collection.objects.link(ob_camera)

# ---- scene / render settings (as saved in the file)
scene.camera = ob_camera
scene.frame_start = 1; scene.frame_end = 250; scene.frame_set(1)
scene.render.engine = 'BLENDER_EEVEE_NEXT'
bpy.context.view_layer.update()
